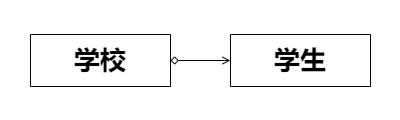

The diagram above was exported from draw.io. Its source (the exported page's mxGraphModel, read from the mxfile embedded in the PNG):
<mxGraphModel dx="762" dy="424" grid="1" gridSize="10" guides="1" tooltips="1" connect="1" arrows="1" fold="1" page="1" pageScale="1" pageWidth="50" pageHeight="40" math="0" shadow="0">
  <root>
    <mxCell id="WIyWlLk6GJQsqaUBKTNV-0" />
    <mxCell id="WIyWlLk6GJQsqaUBKTNV-1" parent="WIyWlLk6GJQsqaUBKTNV-0" />
    <mxCell id="xZkjATxdAHEDk1RuF6bw-6" style="edgeStyle=orthogonalEdgeStyle;rounded=0;orthogonalLoop=1;jettySize=auto;html=1;exitX=1;exitY=0.5;exitDx=0;exitDy=0;entryX=0;entryY=0.5;entryDx=0;entryDy=0;startArrow=diamond;startFill=0;endArrow=open;endFill=0;targetPerimeterSpacing=6;" edge="1" parent="WIyWlLk6GJQsqaUBKTNV-1" source="xZkjATxdAHEDk1RuF6bw-0" target="xZkjATxdAHEDk1RuF6bw-4">
      <mxGeometry relative="1" as="geometry" />
    </mxCell>
    <mxCell id="xZkjATxdAHEDk1RuF6bw-0" value="&lt;font style=&quot;font-size: 26px;&quot;&gt;&lt;b&gt;学校&lt;/b&gt;&lt;/font&gt;" style="swimlane;fontStyle=0;childLayout=stackLayout;horizontal=1;startSize=52;fillColor=none;horizontalStack=0;resizeParent=1;resizeParentMax=0;resizeLast=0;collapsible=1;marginBottom=0;whiteSpace=wrap;html=1;" vertex="1" parent="WIyWlLk6GJQsqaUBKTNV-1">
      <mxGeometry x="180" y="274" width="140" height="52" as="geometry" />
    </mxCell>
    <mxCell id="xZkjATxdAHEDk1RuF6bw-4" value="&lt;span style=&quot;font-size: 26px;&quot;&gt;&lt;b&gt;学生&lt;/b&gt;&lt;/span&gt;" style="swimlane;fontStyle=0;childLayout=stackLayout;horizontal=1;startSize=52;fillColor=none;horizontalStack=0;resizeParent=1;resizeParentMax=0;resizeLast=0;collapsible=1;marginBottom=0;whiteSpace=wrap;html=1;" vertex="1" parent="WIyWlLk6GJQsqaUBKTNV-1">
      <mxGeometry x="380" y="274" width="140" height="52" as="geometry" />
    </mxCell>
  </root>
</mxGraphModel>